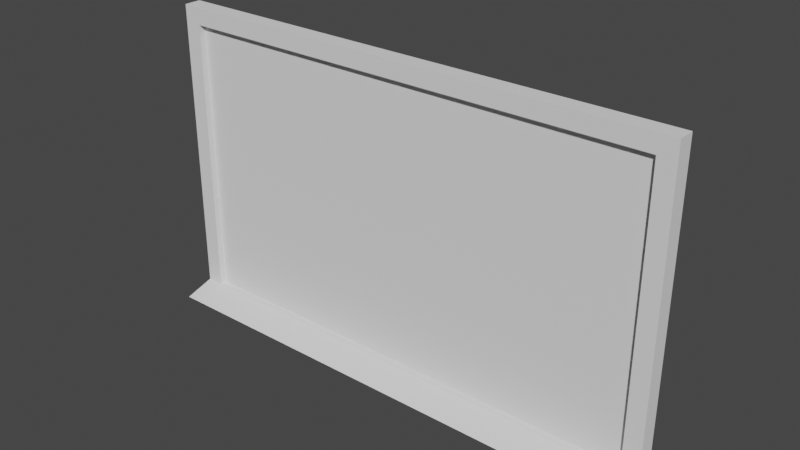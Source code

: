 # Source: Portal_Simple.blend  (saved by Blender 2.80.41; exported with 4.5.12 LTS)
import bpy
from mathutils import Matrix  # noqa: F401  (used for matrix-valued properties, if any)

bpy.ops.wm.read_factory_settings(use_empty=True)
scene = bpy.context.scene
scene.name = 'Scene'

# ---- collections
col_collection = bpy.data.collections.new('Collection'); scene.collection.children.link(col_collection)

# ---- world
world_world = bpy.data.worlds.new('World'); scene.world = world_world
world_world.use_nodes = True; world_world.node_tree.nodes.clear()
_N = world_world.node_tree.nodes; _L = world_world.node_tree.links
n0 = _N.new('ShaderNodeOutputWorld'); n0.name = 'World Output'; n0.location = (300, 300)
n1 = _N.new('ShaderNodeBackground'); n1.name = 'Background'; n1.location = (10, 300)
n1.inputs[0].default_value = (0.05088, 0.05088, 0.05088, 1.0)
_L.new(n1.outputs[0], n0.inputs[0])
n0.is_active_output = True
world_world.color = (0.05088, 0.05088, 0.05088)
world_world.use_sun_shadow = False
world_world.sun_shadow_jitter_overblur = 0.0

# ---- meshes
me_cube_001 = bpy.data.meshes.new('Cube.001')
me_cube_001.from_pydata([(-2.0, 2.263, 0.06561), (-2.0, 2.396, 0.06561), (-2.0, 2.263, -0.06692), (-2.0, 2.396, -0.06692), (2.0, 2.263, 0.06561), (2.0, 2.396, 0.06561), (2.0, 2.263, -0.06692), (2.0, 2.396, -0.06692), (-2.0, -0.0006492, 0.3013), (-2.0, 0.06627, 0.06561), (-2.0, -0.0006493, -0.3013), (-2.0, 0.06627, -0.06561), (2.0, -0.0006492, 0.3013), (2.0, 0.06627, 0.06561), (2.0, -0.0006493, -0.3013), (2.0, 0.06627, -0.06561), (1.867, 2.263, 0.06561), (2.0, 2.263, 0.06561), (1.867, 2.263, -0.06692), (2.0, 2.263, -0.06692), (1.867, 0.06627, 0.06561), (2.0, 0.06627, 0.06561), (1.867, 0.06627, -0.06692), (2.0, 0.06627, -0.06692), (-2.0, 2.263, 0.06561), (-1.867, 2.263, 0.06561), (-2.0, 2.263, -0.06692), (-1.867, 2.263, -0.06692), (-2.0, 0.06627, 0.06561), (-1.867, 0.06627, 0.06561), (-2.0, 0.06627, -0.06692), (-1.867, 0.06627, -0.06692)], [], [(0, 1, 3, 2), (2, 3, 7, 6), (6, 7, 5, 4), (4, 5, 1, 0), (2, 6, 4, 0), (7, 3, 1, 5), (8, 9, 11, 10), (10, 11, 15, 14), (14, 15, 13, 12), (12, 13, 9, 8), (10, 14, 12, 8), (15, 11, 9, 13), (16, 17, 19, 18), (18, 19, 23, 22), (22, 23, 21, 20), (20, 21, 17, 16), (18, 22, 20, 16), (23, 19, 17, 21), (24, 25, 27, 26), (26, 27, 31, 30), (30, 31, 29, 28), (28, 29, 25, 24), (26, 30, 28, 24), (31, 27, 25, 29)])
_uv = me_cube_001.uv_layers.new(name='UVMap')
_uv.uv.foreach_set('vector', [0.375, 0.0, 0.625, 0.0, 0.625, 0.25, 0.375, 0.25, 0.375, 0.25, 0.625, 0.25, 0.625, 0.5, 0.375, 0.5, 0.375, 0.5, 0.625, 0.5, 0.625, 0.75, 0.375, 0.75, 0.375, 0.75, 0.625, 0.75, 0.625, 1.0, 0.375, 1.0, 0.125, 0.5, 0.375, 0.5, 0.375, 0.75, 0.125, 0.75, 0.625, 0.5, 0.875, 0.5, 0.875, 0.75, 0.625, 0.75, 0.375, 0.0, 0.625, 0.0, 0.625, 0.25, 0.375, 0.25, 0.375, 0.25, 0.625, 0.25, 0.625, 0.5, 0.375, 0.5, 0.375, 0.5, 0.625, 0.5, 0.625, 0.75, 0.375, 0.75, 0.375, 0.75, 0.625, 0.75, 0.625, 1.0, 0.375, 1.0, 0.125, 0.5, 0.375, 0.5, 0.375, 0.75, 0.125, 0.75, 0.625, 0.5, 0.875, 0.5, 0.875, 0.75, 0.625, 0.75, 0.375, 0.0, 0.625, 0.0, 0.625, 0.25, 0.375, 0.25, 0.375, 0.25, 0.625, 0.25, 0.625, 0.5, 0.375, 0.5, 0.375, 0.5, 0.625, 0.5, 0.625, 0.75, 0.375, 0.75, 0.375, 0.75, 0.625, 0.75, 0.625, 1.0, 0.375, 1.0, 0.125, 0.5, 0.375, 0.5, 0.375, 0.75, 0.125, 0.75, 0.625, 0.5, 0.875, 0.5, 0.875, 0.75, 0.625, 0.75, 0.375, 0.0, 0.625, 0.0, 0.625, 0.25, 0.375, 0.25, 0.375, 0.25, 0.625, 0.25, 0.625, 0.5, 0.375, 0.5, 0.375, 0.5, 0.625, 0.5, 0.625, 0.75, 0.375, 0.75, 0.375, 0.75, 0.625, 0.75, 0.625, 1.0, 0.375, 1.0, 0.125, 0.5, 0.375, 0.5, 0.375, 0.75, 0.125, 0.75, 0.625, 0.5, 0.875, 0.5, 0.875, 0.75, 0.625, 0.75])
me_cube_001.use_remesh_preserve_volume = False
me_cube_001.use_remesh_preserve_attributes = False
me_cube_001.use_mirror_vertex_groups = False
me_cube_001.update()
me_cube_006 = bpy.data.meshes.new('Cube.006')
me_cube_006.from_pydata([(-1.867, 2.263, -0.5004), (-1.867, 0.06627, -0.5004), (1.867, 2.263, -0.5005), (1.867, 0.06627, -0.5005), (-1.867, 2.263, 0.4991), (-1.867, 0.06627, 0.4991), (1.867, 2.263, 0.4991), (1.867, 0.06627, 0.4991)], [], [(1, 3, 2, 0), (5, 4, 6, 7), (1, 0, 4, 5), (3, 1, 5, 7), (2, 3, 7, 6), (0, 2, 6, 4)])
_uv = me_cube_006.uv_layers.new(name='UVMap')
_uv.uv.foreach_set('vector', [0.0, 0.0, 0.0, 0.0, 0.0, 0.0, 0.0, 0.0, 0.0, 0.0, 0.0, 0.0, 0.0, 0.0, 0.0, 0.0, 0.0, 0.0, 0.0, 0.0, 0.0, 0.0, 0.0, 0.0, 0.0, 0.0, 0.0, 0.0, 0.0, 0.0, 0.0, 0.0, 0.0, 0.0, 0.0, 0.0, 0.0, 0.0, 0.0, 0.0, 0.0, 0.0, 0.0, 0.0, 0.0, 0.0, 0.0, 0.0])
me_cube_006.use_remesh_preserve_volume = False
me_cube_006.use_remesh_preserve_attributes = False
me_cube_006.use_mirror_vertex_groups = False
me_cube_006.update()

# ---- objects
ob_cube = bpy.data.objects.new('Cube', me_cube_001)
ob_cube_004 = bpy.data.objects.new('Cube.004', me_cube_006)

# ---- transforms, parenting, visibility, modifiers, constraints
ob_cube.location = (0.0, 0.0, 0.0)
ob_cube.rotation_euler = (1.571, -0.0, 0.0)
ob_cube.lineart.crease_threshold = 0.0
ob_cube_004.parent = ob_cube
ob_cube_004.matrix_parent_inverse = Matrix(((1.0, 0.0, 0.0, -0.0), (0.0, -4.371e-08, 1.0, 0.0), (0.0, -1.0, -4.371e-08, 0.0), (-0.0, 0.0, -0.0, 1.0)))
ob_cube_004.location = (0.0, 0.0, 0.0)
ob_cube_004.rotation_euler = (1.571, -0.0, 0.0)
ob_cube_004.scale = (1.0, 1.0, 0.02855)
ob_cube_004.lineart.crease_threshold = 0.0

# ---- collection membership
col_collection.objects.link(ob_cube)
col_collection.objects.link(ob_cube_004)

# ---- scene / render settings (as saved in the file)
scene.frame_start = 1; scene.frame_end = 250; scene.frame_set(1)
scene.render.engine = 'BLENDER_EEVEE_NEXT'
scene.render.motion_blur_shutter = 1.0
scene.cycles.use_denoising = False
scene.cycles.samples = 128
scene.cycles.sampling_pattern = 'TABULATED_SOBOL'
scene.cycles.use_adaptive_sampling = False
scene.cycles.use_light_tree = False
scene.view_settings.view_transform = 'Filmic'
bpy.context.view_layer.update()

# ---- added for rendering (the .blend has no active camera and no usable light): camera, sun
cam_auto = bpy.data.cameras.new('AutoCamera')
cam_auto.lens = 50.0
cam_auto.sensor_width = 36.0
cam_auto.clip_end = 1000.0
ob_auto_camera = bpy.data.objects.new('AutoCamera', cam_auto)
scene.collection.objects.link(ob_auto_camera)
ob_auto_camera.location = (4.35006, -5.22007, 4.67754)
ob_auto_camera.rotation_euler = (1.09748, -7.21219e-08, 0.694738)
scene.camera = ob_auto_camera
light_auto_sun = bpy.data.lights.new('AutoSun', 'SUN')
light_auto_sun.energy = 3.0
light_auto_sun.angle = 0.0523599
ob_auto_sun = bpy.data.objects.new('AutoSun', light_auto_sun)
scene.collection.objects.link(ob_auto_sun)
ob_auto_sun.rotation_euler = (0.872665, 0.174533, 0.523599)
bpy.context.view_layer.update()
